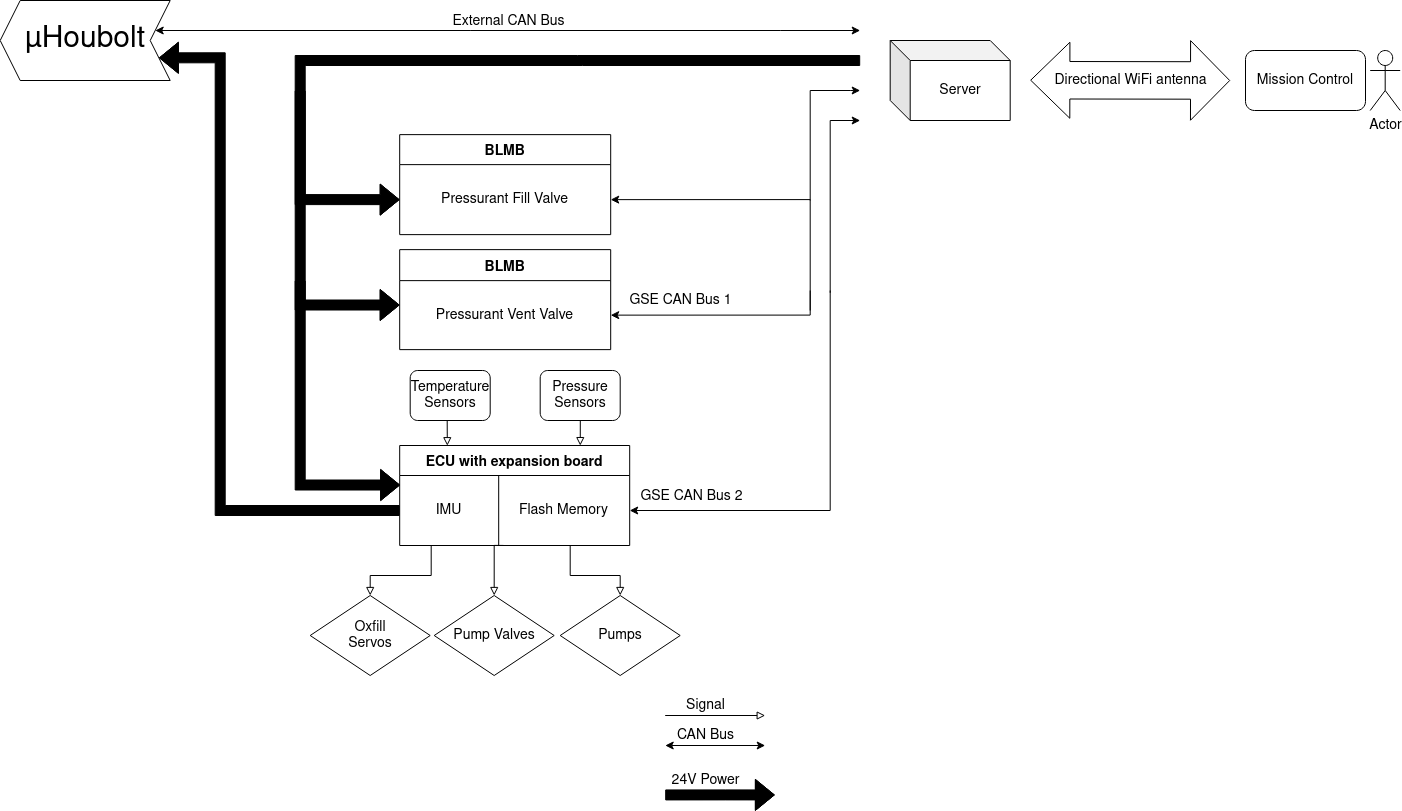

The diagram above was exported from draw.io. Its source (the exported page's mxGraphModel, read from the mxfile embedded in the PNG):
<mxGraphModel dx="2971.7" dy="1136" grid="1" gridSize="10" guides="1" tooltips="1" connect="1" arrows="1" fold="1" page="1" pageScale="1.1" pageWidth="827" pageHeight="1169" math="0" shadow="0" extFonts="Permanent Marker^https://fonts.googleapis.com/css?family=Permanent+Marker">
  <root>
    <mxCell id="0" />
    <mxCell id="1" parent="0" />
    <mxCell id="6lVOswTYMUNZNMNpYGP6-102" value="" style="edgeStyle=orthogonalEdgeStyle;rounded=0;orthogonalLoop=1;jettySize=auto;html=1;startArrow=classic;startFill=1;endArrow=none;endFill=0;exitX=1;exitY=0.5;exitDx=0;exitDy=0;" parent="1" source="6lVOswTYMUNZNMNpYGP6-115" edge="1">
      <mxGeometry relative="1" as="geometry">
        <mxPoint x="40" y="510" as="targetPoint" />
        <Array as="points">
          <mxPoint x="40" y="730" />
        </Array>
      </mxGeometry>
    </mxCell>
    <mxCell id="Gp1uAjvvdMh0Fr_YwrBE-13" value="&lt;span style=&quot;font-size: 14px;&quot;&gt;GSE CAN&amp;nbsp;Bus 2&lt;/span&gt;" style="edgeLabel;html=1;align=center;verticalAlign=middle;resizable=0;points=[];" parent="6lVOswTYMUNZNMNpYGP6-102" connectable="0" vertex="1">
      <mxGeometry x="-0.2222" y="2" relative="1" as="geometry">
        <mxPoint x="-103" y="-13" as="offset" />
      </mxGeometry>
    </mxCell>
    <mxCell id="6lVOswTYMUNZNMNpYGP6-198" style="edgeStyle=orthogonalEdgeStyle;rounded=0;jumpStyle=none;orthogonalLoop=1;jettySize=auto;html=1;exitX=0.785;exitY=0.001;exitDx=0;exitDy=0;strokeColor=default;startArrow=block;startFill=0;endArrow=none;endFill=0;entryX=0.25;entryY=1;entryDx=0;entryDy=0;exitPerimeter=0;" parent="1" source="6lVOswTYMUNZNMNpYGP6-114" target="6lVOswTYMUNZNMNpYGP6-187" edge="1">
      <mxGeometry relative="1" as="geometry">
        <mxPoint x="-220" y="650" as="targetPoint" />
        <Array as="points">
          <mxPoint x="-210" y="640" />
        </Array>
      </mxGeometry>
    </mxCell>
    <mxCell id="6lVOswTYMUNZNMNpYGP6-203" style="edgeStyle=orthogonalEdgeStyle;rounded=0;jumpStyle=none;orthogonalLoop=1;jettySize=auto;html=1;exitX=0.207;exitY=0.002;exitDx=0;exitDy=0;strokeColor=default;startArrow=block;startFill=0;endArrow=none;endFill=0;exitPerimeter=0;" parent="1" source="6lVOswTYMUNZNMNpYGP6-114" edge="1">
      <mxGeometry relative="1" as="geometry">
        <mxPoint x="-343" y="640" as="targetPoint" />
      </mxGeometry>
    </mxCell>
    <mxCell id="6lVOswTYMUNZNMNpYGP6-114" value="ECU with expansion board" style="shape=table;startSize=30;container=1;collapsible=0;childLayout=tableLayout;fontStyle=1;align=center;fontSize=14;" parent="1" vertex="1">
      <mxGeometry x="-390.5" y="665" width="230" height="100" as="geometry" />
    </mxCell>
    <mxCell id="6lVOswTYMUNZNMNpYGP6-115" value="" style="shape=tableRow;horizontal=0;startSize=0;swimlaneHead=0;swimlaneBody=0;top=0;left=0;bottom=0;right=0;collapsible=0;dropTarget=0;fillColor=none;points=[[0,0.5],[1,0.5]];portConstraint=eastwest;" parent="6lVOswTYMUNZNMNpYGP6-114" vertex="1">
      <mxGeometry y="30" width="230" height="70" as="geometry" />
    </mxCell>
    <mxCell id="6lVOswTYMUNZNMNpYGP6-116" value="&lt;font style=&quot;font-size: 14px;&quot;&gt;IMU&lt;/font&gt;" style="shape=partialRectangle;html=1;whiteSpace=wrap;connectable=0;fillColor=none;top=0;left=0;bottom=0;right=0;overflow=hidden;" parent="6lVOswTYMUNZNMNpYGP6-115" vertex="1">
      <mxGeometry width="99" height="70" as="geometry">
        <mxRectangle width="99" height="70" as="alternateBounds" />
      </mxGeometry>
    </mxCell>
    <mxCell id="6lVOswTYMUNZNMNpYGP6-117" value="&lt;font style=&quot;font-size: 14px;&quot;&gt;Flash Memory&lt;/font&gt;" style="shape=partialRectangle;html=1;whiteSpace=wrap;connectable=0;fillColor=none;top=0;left=0;bottom=0;right=0;overflow=hidden;" parent="6lVOswTYMUNZNMNpYGP6-115" vertex="1">
      <mxGeometry x="99" width="131" height="70" as="geometry">
        <mxRectangle width="131" height="70" as="alternateBounds" />
      </mxGeometry>
    </mxCell>
    <mxCell id="6lVOswTYMUNZNMNpYGP6-123" value="" style="edgeStyle=orthogonalEdgeStyle;rounded=0;orthogonalLoop=1;jettySize=auto;html=1;endArrow=none;endFill=0;startArrow=classic;startFill=1;exitX=1;exitY=0.5;exitDx=0;exitDy=0;" parent="1" source="Gp1uAjvvdMh0Fr_YwrBE-6" edge="1">
      <mxGeometry relative="1" as="geometry">
        <mxPoint x="193" y="550" as="sourcePoint" />
        <mxPoint x="20" y="510" as="targetPoint" />
        <Array as="points">
          <mxPoint x="20" y="534" />
        </Array>
      </mxGeometry>
    </mxCell>
    <mxCell id="6lVOswTYMUNZNMNpYGP6-199" style="edgeStyle=orthogonalEdgeStyle;rounded=0;jumpStyle=none;orthogonalLoop=1;jettySize=auto;html=1;exitX=0.5;exitY=0;exitDx=0;exitDy=0;entryX=0.451;entryY=0.999;entryDx=0;entryDy=0;entryPerimeter=0;strokeColor=default;startArrow=block;startFill=0;endArrow=none;endFill=0;" parent="1" source="6lVOswTYMUNZNMNpYGP6-182" target="6lVOswTYMUNZNMNpYGP6-115" edge="1">
      <mxGeometry relative="1" as="geometry">
        <Array as="points">
          <mxPoint x="-296" y="765" />
        </Array>
      </mxGeometry>
    </mxCell>
    <mxCell id="6lVOswTYMUNZNMNpYGP6-182" value="&lt;span style=&quot;font-size: 14px;&quot;&gt;Pump Valves&lt;/span&gt;" style="rhombus;whiteSpace=wrap;html=1;" parent="1" vertex="1">
      <mxGeometry x="-356" y="815" width="120" height="80" as="geometry" />
    </mxCell>
    <mxCell id="6lVOswTYMUNZNMNpYGP6-183" value="&lt;font style=&quot;font-size: 14px;&quot;&gt;Temperature Sensors&lt;/font&gt;" style="rounded=1;whiteSpace=wrap;html=1;" parent="1" vertex="1">
      <mxGeometry x="-380" y="590" width="80" height="50" as="geometry" />
    </mxCell>
    <mxCell id="6lVOswTYMUNZNMNpYGP6-194" style="edgeStyle=orthogonalEdgeStyle;rounded=0;jumpStyle=none;orthogonalLoop=1;jettySize=auto;html=1;exitX=0.5;exitY=0;exitDx=0;exitDy=0;entryX=0.178;entryY=1;entryDx=0;entryDy=0;entryPerimeter=0;strokeColor=default;startArrow=block;startFill=0;endArrow=none;endFill=0;" parent="1" source="6lVOswTYMUNZNMNpYGP6-184" target="6lVOswTYMUNZNMNpYGP6-115" edge="1">
      <mxGeometry relative="1" as="geometry">
        <Array as="points">
          <mxPoint x="-420" y="795" />
          <mxPoint x="-359" y="795" />
        </Array>
      </mxGeometry>
    </mxCell>
    <mxCell id="6lVOswTYMUNZNMNpYGP6-184" value="&lt;font style=&quot;font-size: 14px;&quot;&gt;Oxfill&lt;br&gt;Servos&lt;/font&gt;" style="rhombus;whiteSpace=wrap;html=1;" parent="1" vertex="1">
      <mxGeometry x="-480" y="815" width="120" height="80" as="geometry" />
    </mxCell>
    <mxCell id="6lVOswTYMUNZNMNpYGP6-193" style="edgeStyle=orthogonalEdgeStyle;rounded=0;jumpStyle=none;orthogonalLoop=1;jettySize=auto;html=1;exitX=0.5;exitY=0;exitDx=0;exitDy=0;entryX=0.784;entryY=1;entryDx=0;entryDy=0;entryPerimeter=0;strokeColor=default;startArrow=block;startFill=0;endArrow=none;endFill=0;" parent="1" source="6lVOswTYMUNZNMNpYGP6-186" target="6lVOswTYMUNZNMNpYGP6-115" edge="1">
      <mxGeometry relative="1" as="geometry">
        <Array as="points">
          <mxPoint x="-170" y="795" />
          <mxPoint x="-220" y="795" />
        </Array>
      </mxGeometry>
    </mxCell>
    <mxCell id="6lVOswTYMUNZNMNpYGP6-186" value="&lt;span style=&quot;font-size: 14px;&quot;&gt;Pumps&lt;/span&gt;" style="rhombus;whiteSpace=wrap;html=1;" parent="1" vertex="1">
      <mxGeometry x="-230" y="815" width="120" height="80" as="geometry" />
    </mxCell>
    <mxCell id="6lVOswTYMUNZNMNpYGP6-187" value="&lt;font style=&quot;font-size: 14px;&quot;&gt;Pressure &lt;br&gt;Sensors&lt;/font&gt;" style="rounded=1;whiteSpace=wrap;html=1;" parent="1" vertex="1">
      <mxGeometry x="-250" y="590" width="80" height="50" as="geometry" />
    </mxCell>
    <mxCell id="6lVOswTYMUNZNMNpYGP6-204" style="edgeStyle=orthogonalEdgeStyle;shape=flexArrow;rounded=0;jumpStyle=none;orthogonalLoop=1;jettySize=auto;html=1;strokeColor=default;startArrow=block;startFill=0;endArrow=none;endFill=0;fillColor=#000000;exitX=0;exitY=0.25;exitDx=0;exitDy=0;entryX=0;entryY=0.5;entryDx=0;entryDy=0;" parent="1" source="CSBXYV-7P1sytE-Hob8N-4" target="6lVOswTYMUNZNMNpYGP6-115" edge="1">
      <mxGeometry relative="1" as="geometry">
        <mxPoint x="-430" y="290" as="sourcePoint" />
        <mxPoint x="-430" y="720" as="targetPoint" />
        <Array as="points">
          <mxPoint x="-570" y="277" />
          <mxPoint x="-570" y="730" />
        </Array>
      </mxGeometry>
    </mxCell>
    <mxCell id="6lVOswTYMUNZNMNpYGP6-212" value="" style="edgeStyle=orthogonalEdgeStyle;rounded=0;orthogonalLoop=1;jettySize=auto;html=1;startArrow=classic;startFill=1;endArrow=classic;endFill=1;" parent="1" source="CSBXYV-7P1sytE-Hob8N-4" edge="1">
      <mxGeometry relative="1" as="geometry">
        <mxPoint x="70" y="250" as="targetPoint" />
        <mxPoint x="425.6800000000003" y="796.5200000000002" as="sourcePoint" />
        <Array as="points">
          <mxPoint x="-10" y="250" />
          <mxPoint x="-10" y="250" />
        </Array>
      </mxGeometry>
    </mxCell>
    <mxCell id="6lVOswTYMUNZNMNpYGP6-227" value="&lt;font style=&quot;font-size: 14px;&quot;&gt;External CAN&amp;nbsp;Bus&lt;/font&gt;" style="edgeLabel;html=1;align=center;verticalAlign=middle;resizable=0;points=[];" parent="6lVOswTYMUNZNMNpYGP6-212" connectable="0" vertex="1">
      <mxGeometry x="-0.0816" y="-4" relative="1" as="geometry">
        <mxPoint x="29" y="-14" as="offset" />
      </mxGeometry>
    </mxCell>
    <mxCell id="6lVOswTYMUNZNMNpYGP6-213" value="" style="edgeStyle=orthogonalEdgeStyle;rounded=0;orthogonalLoop=1;jettySize=auto;html=1;startArrow=classic;startFill=1;endArrow=classic;endFill=1;" parent="1" edge="1">
      <mxGeometry relative="1" as="geometry">
        <mxPoint x="-125" y="965" as="targetPoint" />
        <mxPoint x="-25" y="965.8333333333333" as="sourcePoint" />
        <Array as="points">
          <mxPoint x="-125" y="966" />
        </Array>
      </mxGeometry>
    </mxCell>
    <mxCell id="6lVOswTYMUNZNMNpYGP6-215" style="edgeStyle=orthogonalEdgeStyle;shape=flexArrow;rounded=0;jumpStyle=none;orthogonalLoop=1;jettySize=auto;html=1;strokeColor=default;startArrow=block;startFill=0;endArrow=none;endFill=0;fillColor=#000000;" parent="1" edge="1">
      <mxGeometry relative="1" as="geometry">
        <mxPoint x="-15.309999999999945" y="1014.4300000000001" as="sourcePoint" />
        <mxPoint x="-125" y="1014.4300000000001" as="targetPoint" />
        <Array as="points">
          <mxPoint x="-65" y="1014.4300000000001" />
          <mxPoint x="-65" y="1014.4300000000001" />
        </Array>
      </mxGeometry>
    </mxCell>
    <mxCell id="6lVOswTYMUNZNMNpYGP6-217" value="&lt;font style=&quot;font-size: 14px;&quot;&gt;CAN Bus&lt;/font&gt;" style="text;html=1;align=center;verticalAlign=middle;resizable=0;points=[];autosize=1;strokeColor=none;fillColor=none;" parent="1" vertex="1">
      <mxGeometry x="-125" y="940" width="80" height="30" as="geometry" />
    </mxCell>
    <mxCell id="6lVOswTYMUNZNMNpYGP6-221" value="&lt;font style=&quot;font-size: 14px;&quot;&gt;24V Power&lt;/font&gt;" style="text;html=1;align=center;verticalAlign=middle;resizable=0;points=[];autosize=1;strokeColor=none;fillColor=none;" parent="1" vertex="1">
      <mxGeometry x="-130" y="985" width="90" height="30" as="geometry" />
    </mxCell>
    <mxCell id="6lVOswTYMUNZNMNpYGP6-223" style="edgeStyle=orthogonalEdgeStyle;rounded=0;jumpStyle=none;orthogonalLoop=1;jettySize=auto;html=1;strokeColor=default;startArrow=block;startFill=0;endArrow=none;endFill=0;" parent="1" edge="1">
      <mxGeometry relative="1" as="geometry">
        <mxPoint x="-25" y="935" as="sourcePoint" />
        <mxPoint x="-125" y="935" as="targetPoint" />
      </mxGeometry>
    </mxCell>
    <mxCell id="6lVOswTYMUNZNMNpYGP6-224" value="&lt;font style=&quot;font-size: 14px;&quot;&gt;Signal&lt;/font&gt;" style="text;html=1;align=center;verticalAlign=middle;resizable=0;points=[];autosize=1;strokeColor=none;fillColor=none;" parent="1" vertex="1">
      <mxGeometry x="-115" y="910" width="60" height="30" as="geometry" />
    </mxCell>
    <mxCell id="CSBXYV-7P1sytE-Hob8N-4" value="&lt;span style=&quot;font-size: 30px;&quot;&gt;µHoubolt&lt;/span&gt;" style="shape=step;perimeter=stepPerimeter;whiteSpace=wrap;html=1;fixedSize=1;fontSize=21;direction=west;" parent="1" vertex="1">
      <mxGeometry x="-790" y="220" width="170" height="80" as="geometry" />
    </mxCell>
    <mxCell id="Gp1uAjvvdMh0Fr_YwrBE-1" value="BLMB" style="shape=table;startSize=30;container=1;collapsible=0;childLayout=tableLayout;fontStyle=1;align=center;fontSize=14;" parent="1" vertex="1">
      <mxGeometry x="-390.5" y="354.14" width="211" height="100" as="geometry" />
    </mxCell>
    <mxCell id="Gp1uAjvvdMh0Fr_YwrBE-2" value="" style="shape=tableRow;horizontal=0;startSize=0;swimlaneHead=0;swimlaneBody=0;top=0;left=0;bottom=0;right=0;collapsible=0;dropTarget=0;fillColor=none;points=[[0,0.5],[1,0.5]];portConstraint=eastwest;" parent="Gp1uAjvvdMh0Fr_YwrBE-1" vertex="1">
      <mxGeometry y="30" width="211" height="70" as="geometry" />
    </mxCell>
    <mxCell id="Gp1uAjvvdMh0Fr_YwrBE-3" value="&lt;font style=&quot;font-size: 14px;&quot;&gt;Pressurant Fill Valve&lt;/font&gt;" style="shape=partialRectangle;html=1;whiteSpace=wrap;connectable=0;fillColor=none;top=0;left=0;bottom=0;right=0;overflow=hidden;" parent="Gp1uAjvvdMh0Fr_YwrBE-2" vertex="1">
      <mxGeometry width="211" height="70" as="geometry">
        <mxRectangle width="211" height="70" as="alternateBounds" />
      </mxGeometry>
    </mxCell>
    <mxCell id="Gp1uAjvvdMh0Fr_YwrBE-5" value="BLMB" style="shape=table;startSize=31;container=1;collapsible=0;childLayout=tableLayout;fontStyle=1;align=center;fontSize=14;" parent="1" vertex="1">
      <mxGeometry x="-390.5" y="469.14" width="211" height="100" as="geometry" />
    </mxCell>
    <mxCell id="Gp1uAjvvdMh0Fr_YwrBE-6" value="" style="shape=tableRow;horizontal=0;startSize=0;swimlaneHead=0;swimlaneBody=0;top=0;left=0;bottom=0;right=0;collapsible=0;dropTarget=0;fillColor=none;points=[[0,0.5],[1,0.5]];portConstraint=eastwest;" parent="Gp1uAjvvdMh0Fr_YwrBE-5" vertex="1">
      <mxGeometry y="31" width="211" height="69" as="geometry" />
    </mxCell>
    <mxCell id="Gp1uAjvvdMh0Fr_YwrBE-7" value="&lt;font style=&quot;font-size: 14px;&quot;&gt;Pressurant Vent Valve&lt;/font&gt;" style="shape=partialRectangle;html=1;whiteSpace=wrap;connectable=0;fillColor=none;top=0;left=0;bottom=0;right=0;overflow=hidden;" parent="Gp1uAjvvdMh0Fr_YwrBE-6" vertex="1">
      <mxGeometry width="211" height="69" as="geometry">
        <mxRectangle width="211" height="69" as="alternateBounds" />
      </mxGeometry>
    </mxCell>
    <mxCell id="Gp1uAjvvdMh0Fr_YwrBE-8" value="" style="edgeStyle=orthogonalEdgeStyle;rounded=0;orthogonalLoop=1;jettySize=auto;html=1;startArrow=classic;startFill=1;endArrow=none;endFill=0;exitX=1;exitY=0.5;exitDx=0;exitDy=0;" parent="1" source="Gp1uAjvvdMh0Fr_YwrBE-2" edge="1">
      <mxGeometry relative="1" as="geometry">
        <mxPoint x="20" y="530" as="targetPoint" />
        <mxPoint x="-159.99999999999955" y="910" as="sourcePoint" />
        <Array as="points">
          <mxPoint x="20" y="419" />
        </Array>
      </mxGeometry>
    </mxCell>
    <mxCell id="Gp1uAjvvdMh0Fr_YwrBE-9" style="edgeStyle=orthogonalEdgeStyle;shape=flexArrow;rounded=0;jumpStyle=none;orthogonalLoop=1;jettySize=auto;html=1;strokeColor=default;startArrow=block;startFill=0;endArrow=none;endFill=0;fillColor=#000000;exitX=0;exitY=0.5;exitDx=0;exitDy=0;" parent="1" source="Gp1uAjvvdMh0Fr_YwrBE-2" edge="1">
      <mxGeometry relative="1" as="geometry">
        <mxPoint x="39.996666666666556" y="292.77333333333326" as="sourcePoint" />
        <mxPoint x="70" y="280" as="targetPoint" />
        <Array as="points">
          <mxPoint x="-490" y="419" />
          <mxPoint x="-490" y="280" />
          <mxPoint x="70" y="280" />
        </Array>
      </mxGeometry>
    </mxCell>
    <mxCell id="Gp1uAjvvdMh0Fr_YwrBE-10" style="edgeStyle=orthogonalEdgeStyle;shape=flexArrow;rounded=0;jumpStyle=none;orthogonalLoop=1;jettySize=auto;html=1;strokeColor=default;startArrow=block;startFill=0;endArrow=none;endFill=0;fillColor=#000000;exitX=0;exitY=0.5;exitDx=0;exitDy=0;" parent="1" edge="1">
      <mxGeometry relative="1" as="geometry">
        <mxPoint x="-390.51" y="524.5299999999999" as="sourcePoint" />
        <mxPoint x="-490" y="310" as="targetPoint" />
        <Array as="points">
          <mxPoint x="-490" y="525" />
        </Array>
      </mxGeometry>
    </mxCell>
    <mxCell id="Gp1uAjvvdMh0Fr_YwrBE-11" style="edgeStyle=orthogonalEdgeStyle;shape=flexArrow;rounded=0;jumpStyle=none;orthogonalLoop=1;jettySize=auto;html=1;strokeColor=default;startArrow=block;startFill=0;endArrow=none;endFill=0;fillColor=#000000;exitX=0.002;exitY=0.136;exitDx=0;exitDy=0;exitPerimeter=0;" parent="1" source="6lVOswTYMUNZNMNpYGP6-115" edge="1">
      <mxGeometry relative="1" as="geometry">
        <mxPoint x="-400.0000000000002" y="704.5299999999997" as="sourcePoint" />
        <mxPoint x="-490" y="500" as="targetPoint" />
        <Array as="points">
          <mxPoint x="-490" y="705" />
        </Array>
      </mxGeometry>
    </mxCell>
    <mxCell id="Gp1uAjvvdMh0Fr_YwrBE-12" value="" style="edgeStyle=orthogonalEdgeStyle;rounded=0;orthogonalLoop=1;jettySize=auto;html=1;startArrow=classic;startFill=1;endArrow=none;endFill=0;" parent="1" edge="1">
      <mxGeometry relative="1" as="geometry">
        <mxPoint x="20" y="420" as="targetPoint" />
        <mxPoint x="70" y="310" as="sourcePoint" />
        <Array as="points">
          <mxPoint x="60" y="310" />
          <mxPoint x="20" y="310" />
        </Array>
      </mxGeometry>
    </mxCell>
    <mxCell id="Gp1uAjvvdMh0Fr_YwrBE-14" value="" style="edgeStyle=orthogonalEdgeStyle;rounded=0;orthogonalLoop=1;jettySize=auto;html=1;startArrow=classic;startFill=1;endArrow=none;endFill=0;" parent="1" edge="1">
      <mxGeometry relative="1" as="geometry">
        <mxPoint x="40" y="512.29" as="targetPoint" />
        <mxPoint x="70" y="340" as="sourcePoint" />
        <Array as="points">
          <mxPoint x="40" y="340" />
        </Array>
      </mxGeometry>
    </mxCell>
    <mxCell id="Gp1uAjvvdMh0Fr_YwrBE-15" value="&lt;span style=&quot;font-size: 14px;&quot;&gt;GSE CAN&amp;nbsp;Bus 1&lt;/span&gt;" style="edgeLabel;html=1;align=center;verticalAlign=middle;resizable=0;points=[];" parent="1" connectable="0" vertex="1">
      <mxGeometry x="-109.99666666666651" y="519.14" as="geometry" />
    </mxCell>
    <mxCell id="Gp1uAjvvdMh0Fr_YwrBE-16" value="&lt;font style=&quot;font-size: 14px;&quot;&gt;Server&lt;/font&gt;" style="shape=cube;whiteSpace=wrap;html=1;boundedLbl=1;backgroundOutline=1;darkOpacity=0.05;darkOpacity2=0.1;" parent="1" vertex="1">
      <mxGeometry x="100" y="260" width="120" height="80" as="geometry" />
    </mxCell>
    <mxCell id="Gp1uAjvvdMh0Fr_YwrBE-18" value="" style="shape=flexArrow;endArrow=classic;startArrow=classic;html=1;rounded=0;fontSize=14;startWidth=37.55102040816326;startSize=12.722666666666667;endWidth=41.13777777777777;endSize=12.722666666666667;width=37.46666666666667;" parent="1" edge="1">
      <mxGeometry width="100" height="100" relative="1" as="geometry">
        <mxPoint x="240" y="299.71" as="sourcePoint" />
        <mxPoint x="440" y="300" as="targetPoint" />
        <Array as="points" />
      </mxGeometry>
    </mxCell>
    <mxCell id="Gp1uAjvvdMh0Fr_YwrBE-19" value="Directional WiFi antenna" style="edgeLabel;html=1;align=center;verticalAlign=middle;resizable=0;points=[];fontSize=14;" parent="Gp1uAjvvdMh0Fr_YwrBE-18" connectable="0" vertex="1">
      <mxGeometry x="-0.1273" y="-12" relative="1" as="geometry">
        <mxPoint x="13" y="-12" as="offset" />
      </mxGeometry>
    </mxCell>
    <mxCell id="Gp1uAjvvdMh0Fr_YwrBE-20" value="Mission Control" style="rounded=1;whiteSpace=wrap;html=1;fontSize=14;" parent="1" vertex="1">
      <mxGeometry x="455.3" y="270" width="120" height="60" as="geometry" />
    </mxCell>
    <mxCell id="Gp1uAjvvdMh0Fr_YwrBE-21" value="Actor" style="shape=umlActor;verticalLabelPosition=bottom;verticalAlign=top;html=1;outlineConnect=0;fontSize=14;" parent="1" vertex="1">
      <mxGeometry x="580" y="270" width="30" height="60" as="geometry" />
    </mxCell>
  </root>
</mxGraphModel>